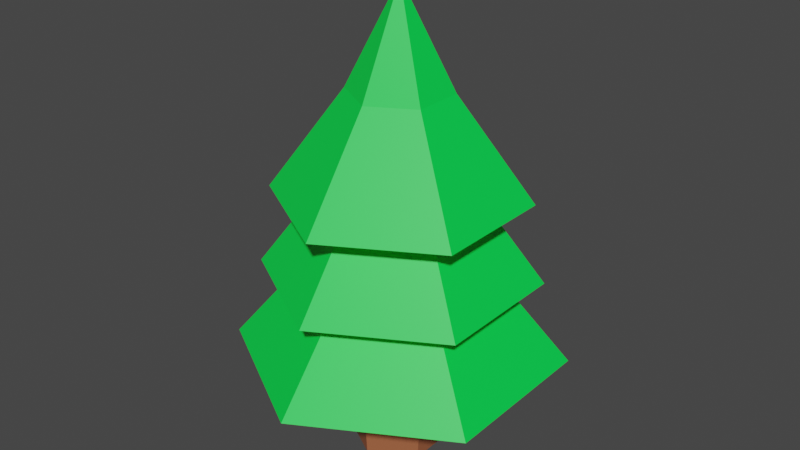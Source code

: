 # Source: tree_b_green.blend  (saved by Blender 2.82.7; exported with 4.5.12 LTS)
import bpy
from mathutils import Matrix  # noqa: F401  (used for matrix-valued properties, if any)

bpy.ops.wm.read_factory_settings(use_empty=True)
scene = bpy.context.scene
scene.name = 'Scene'

# ---- collections
col_collection = bpy.data.collections.new('Collection'); scene.collection.children.link(col_collection)

# ---- materials (node trees are filled in below, after node groups)
mat_treetop_green_001 = bpy.data.materials.new('treetop_green.001')
mat_treetop_green_001.use_transparent_shadow = False
mat_trunk_brown_002 = bpy.data.materials.new('trunk_brown.002')
mat_trunk_brown_002.use_transparent_shadow = False

# ---- material node trees
mat_treetop_green_001.use_nodes = True; mat_treetop_green_001.node_tree.nodes.clear()
_N = mat_treetop_green_001.node_tree.nodes; _L = mat_treetop_green_001.node_tree.links
n0 = _N.new('ShaderNodeOutputMaterial'); n0.name = 'Material Output'; n0.location = (300, 300)
n1 = _N.new('ShaderNodeBsdfPrincipled'); n1.name = 'Principled BSDF'; n1.location = (10, 300)
n1.distribution = 'GGX'
n1.subsurface_method = 'BURLEY'
n1.inputs[0].default_value = (0.0, 0.8, 0.06829, 1.0)
n1.inputs[3].default_value = 1.45
n1.inputs[27].default_value = (0.0, 0.0, 0.0, 1.0)
n1.inputs[28].default_value = 1.0
_L.new(n1.outputs[0], n0.inputs[0])
n0.is_active_output = True
mat_trunk_brown_002.use_nodes = True; mat_trunk_brown_002.node_tree.nodes.clear()
_N = mat_trunk_brown_002.node_tree.nodes; _L = mat_trunk_brown_002.node_tree.links
n0 = _N.new('ShaderNodeOutputMaterial'); n0.name = 'Material Output'; n0.location = (300, 300)
n1 = _N.new('ShaderNodeBsdfPrincipled'); n1.name = 'Principled BSDF'; n1.location = (10, 300)
n1.distribution = 'GGX'
n1.subsurface_method = 'BURLEY'
n1.inputs[0].default_value = (0.3757, 0.1192, 0.05249, 1.0)
n1.inputs[3].default_value = 1.45
n1.inputs[27].default_value = (0.0, 0.0, 0.0, 1.0)
n1.inputs[28].default_value = 1.0
_L.new(n1.outputs[0], n0.inputs[0])
n0.is_active_output = True

# ---- world
world_world = bpy.data.worlds.new('World'); scene.world = world_world
world_world.use_nodes = True; world_world.node_tree.nodes.clear()
_N = world_world.node_tree.nodes; _L = world_world.node_tree.links
n0 = _N.new('ShaderNodeOutputWorld'); n0.name = 'World Output'; n0.location = (300, 300)
n1 = _N.new('ShaderNodeBackground'); n1.name = 'Background'; n1.location = (10, 300)
n1.inputs[0].default_value = (0.05088, 0.05088, 0.05088, 1.0)
_L.new(n1.outputs[0], n0.inputs[0])
n0.is_active_output = True
world_world.color = (0.05088, 0.05088, 0.05088)
world_world.use_sun_shadow = False
world_world.sun_shadow_jitter_overblur = 0.0

# ---- meshes
me_cylinder_003 = bpy.data.meshes.new('Cylinder.003')
me_cylinder_003.from_pydata([(4.431e-08, 3.23, -1.0), (-3.163e-09, 1.563, 1.0), (2.798, 1.615, -1.0), (1.354, 0.7816, 1.0), (2.798, -1.615, -1.0), (1.354, -0.7816, 1.0), (-2.381e-07, -3.23, -1.0), (-1.398e-07, -1.563, 1.0), (-2.798, -1.615, -1.0), (-1.354, -0.7816, 1.0), (-2.798, 1.615, -1.0), (-1.354, 0.7816, 1.0), (3.683e-08, 2.685, 0.6347), (-2.085e-08, 1.201, 2.635), (2.325, 1.343, 0.6347), (1.04, 0.6004, 2.635), (2.325, -1.343, 0.6347), (1.04, -0.6004, 2.635), (-1.979e-07, -2.685, 0.6347), (-1.258e-07, -1.201, 2.635), (-2.325, -1.343, 0.6347), (-1.04, -0.6004, 2.635), (-2.325, 1.343, 0.6347), (-1.04, 0.6004, 2.635), (3.345e-08, 2.438, 2.213), (-3.13e-08, 0.9868, 4.213), (2.112, 1.219, 2.213), (0.8546, 0.4934, 4.213), (2.112, -1.219, 2.213), (0.8546, -0.4934, 4.213), (-1.797e-07, -2.438, 2.213), (-1.176e-07, -0.9868, 4.213), (-2.112, -1.219, 2.213), (-0.8546, -0.4934, 4.213), (-2.112, 1.219, 2.213), (-0.8546, 0.4934, 4.213), (0.0, 1.0, 4.186), (0.866, 0.5, 4.186), (0.866, -0.5, 4.186), (-8.742e-08, -1.0, 4.186), (0.0, 0.0, 6.186), (-0.866, -0.5, 4.186), (-0.866, 0.5, 4.186)], [], [(0, 1, 3, 2), (2, 3, 5, 4), (4, 5, 7, 6), (6, 7, 9, 8), (3, 1, 11, 9, 7, 5), (8, 9, 11, 10), (10, 11, 1, 0), (0, 2, 4, 6, 8, 10), (12, 13, 15, 14), (14, 15, 17, 16), (16, 17, 19, 18), (18, 19, 21, 20), (15, 13, 23, 21, 19, 17), (20, 21, 23, 22), (22, 23, 13, 12), (12, 14, 16, 18, 20, 22), (24, 25, 27, 26), (26, 27, 29, 28), (28, 29, 31, 30), (30, 31, 33, 32), (27, 25, 35, 33, 31, 29), (32, 33, 35, 34), (34, 35, 25, 24), (24, 26, 28, 30, 32, 34), (36, 40, 37), (37, 40, 38), (38, 40, 39), (39, 40, 41), (41, 40, 42), (42, 40, 36), (36, 37, 38, 39, 41, 42)])
_uv = me_cylinder_003.uv_layers.new(name='UVMap')
_uv.uv.foreach_set('vector', [1.0, 0.5, 1.0, 1.0, 0.8333, 1.0, 0.8333, 0.5, 0.8333, 0.5, 0.8333, 1.0, 0.6667, 1.0, 0.6667, 0.5, 0.6667, 0.5, 0.6667, 1.0, 0.5, 1.0, 0.5, 0.5, 0.5, 0.5, 0.5, 1.0, 0.3333, 1.0, 0.3333, 0.5, 0.4578, 0.37, 0.25, 0.49, 0.04215, 0.37, 0.04215, 0.13, 0.25, 0.01, 0.4578, 0.13, 0.3333, 0.5, 0.3333, 1.0, 0.1667, 1.0, 0.1667, 0.5, 0.1667, 0.5, 0.1667, 1.0, -8.941e-08, 1.0, -8.941e-08, 0.5, 0.75, 0.49, 0.9578, 0.37, 0.9578, 0.13, 0.75, 0.01, 0.5422, 0.13, 0.5422, 0.37, 1.0, 0.5, 1.0, 1.0, 0.8333, 1.0, 0.8333, 0.5, 0.8333, 0.5, 0.8333, 1.0, 0.6667, 1.0, 0.6667, 0.5, 0.6667, 0.5, 0.6667, 1.0, 0.5, 1.0, 0.5, 0.5, 0.5, 0.5, 0.5, 1.0, 0.3333, 1.0, 0.3333, 0.5, 0.4578, 0.37, 0.25, 0.49, 0.04215, 0.37, 0.04215, 0.13, 0.25, 0.01, 0.4578, 0.13, 0.3333, 0.5, 0.3333, 1.0, 0.1667, 1.0, 0.1667, 0.5, 0.1667, 0.5, 0.1667, 1.0, -8.941e-08, 1.0, -8.941e-08, 0.5, 0.75, 0.49, 0.9578, 0.37, 0.9578, 0.13, 0.75, 0.01, 0.5422, 0.13, 0.5422, 0.37, 1.0, 0.5, 1.0, 1.0, 0.8333, 1.0, 0.8333, 0.5, 0.8333, 0.5, 0.8333, 1.0, 0.6667, 1.0, 0.6667, 0.5, 0.6667, 0.5, 0.6667, 1.0, 0.5, 1.0, 0.5, 0.5, 0.5, 0.5, 0.5, 1.0, 0.3333, 1.0, 0.3333, 0.5, 0.4578, 0.37, 0.25, 0.49, 0.04215, 0.37, 0.04215, 0.13, 0.25, 0.01, 0.4578, 0.13, 0.3333, 0.5, 0.3333, 1.0, 0.1667, 1.0, 0.1667, 0.5, 0.1667, 0.5, 0.1667, 1.0, -8.941e-08, 1.0, -8.941e-08, 0.5, 0.75, 0.49, 0.9578, 0.37, 0.9578, 0.13, 0.75, 0.01, 0.5422, 0.13, 0.5422, 0.37, 0.25, 0.49, 0.25, 0.25, 0.4578, 0.37, 0.4578, 0.37, 0.25, 0.25, 0.4578, 0.13, 0.4578, 0.13, 0.25, 0.25, 0.25, 0.01, 0.25, 0.01, 0.25, 0.25, 0.04215, 0.13, 0.04215, 0.13, 0.25, 0.25, 0.04215, 0.37, 0.04215, 0.37, 0.25, 0.25, 0.25, 0.49, 0.75, 0.49, 0.9578, 0.37, 0.9578, 0.13, 0.75, 0.01, 0.5422, 0.13, 0.5422, 0.37])
me_cylinder_003.materials.append(mat_treetop_green_001)
me_cylinder_003.use_remesh_preserve_volume = False
me_cylinder_003.use_remesh_preserve_attributes = False
me_cylinder_003.use_mirror_vertex_groups = False
me_cylinder_003.update()
me_cylinder_002 = bpy.data.meshes.new('Cylinder.002')
me_cylinder_002.from_pydata([(0.0, 1.0, -1.0), (0.0, 1.0, 1.106), (0.866, 0.5, -1.0), (0.866, 0.5, 1.106), (0.866, -0.5, -1.0), (0.866, -0.5, 1.106), (-8.742e-08, -1.0, -1.0), (-8.742e-08, -1.0, 1.106), (-0.866, -0.5, -1.0), (-0.866, -0.5, 1.106), (-0.866, 0.5, -1.0), (-0.866, 0.5, 1.106), (0.0, 1.059, 0.05279), (0.9174, 0.5297, 0.05279), (0.9174, -0.5297, 0.05279), (-9.261e-08, -1.059, 0.05279), (-0.9174, -0.5297, 0.05279), (-0.9174, 0.5297, 0.05279)], [], [(12, 1, 3, 13), (13, 3, 5, 14), (14, 5, 7, 15), (15, 7, 9, 16), (3, 1, 11, 9, 7, 5), (16, 9, 11, 17), (17, 11, 1, 12), (0, 2, 4, 6, 8, 10), (10, 17, 12, 0), (8, 16, 17, 10), (6, 15, 16, 8), (4, 14, 15, 6), (2, 13, 14, 4), (0, 12, 13, 2)])
_uv = me_cylinder_002.uv_layers.new(name='UVMap')
_uv.uv.foreach_set('vector', [1.0, 0.75, 1.0, 1.0, 0.8333, 1.0, 0.8333, 0.75, 0.8333, 0.75, 0.8333, 1.0, 0.6667, 1.0, 0.6667, 0.75, 0.6667, 0.75, 0.6667, 1.0, 0.5, 1.0, 0.5, 0.75, 0.5, 0.75, 0.5, 1.0, 0.3333, 1.0, 0.3333, 0.75, 0.4578, 0.37, 0.25, 0.49, 0.04215, 0.37, 0.04215, 0.13, 0.25, 0.01, 0.4578, 0.13, 0.3333, 0.75, 0.3333, 1.0, 0.1667, 1.0, 0.1667, 0.75, 0.1667, 0.75, 0.1667, 1.0, -8.941e-08, 1.0, -8.941e-08, 0.75, 0.75, 0.49, 0.9578, 0.37, 0.9578, 0.13, 0.75, 0.01, 0.5422, 0.13, 0.5422, 0.37, 0.1667, 0.5, 0.1667, 0.75, -8.941e-08, 0.75, -8.941e-08, 0.5, 0.3333, 0.5, 0.3333, 0.75, 0.1667, 0.75, 0.1667, 0.5, 0.5, 0.5, 0.5, 0.75, 0.3333, 0.75, 0.3333, 0.5, 0.6667, 0.5, 0.6667, 0.75, 0.5, 0.75, 0.5, 0.5, 0.8333, 0.5, 0.8333, 0.75, 0.6667, 0.75, 0.6667, 0.5, 1.0, 0.5, 1.0, 0.75, 0.8333, 0.75, 0.8333, 0.5])
me_cylinder_002.materials.append(mat_trunk_brown_002)
me_cylinder_002.use_remesh_preserve_volume = False
me_cylinder_002.use_remesh_preserve_attributes = False
me_cylinder_002.use_mirror_vertex_groups = False
me_cylinder_002.update()

# ---- objects
ob_treetop_b_green = bpy.data.objects.new('treetop_b_green', me_cylinder_003)
ob_trunk_b_green = bpy.data.objects.new('trunk_b_green', me_cylinder_002)

# ---- transforms, parenting, visibility, modifiers, constraints
ob_treetop_b_green.location = (0.0, 0.0, 2.938)
ob_treetop_b_green.lineart.crease_threshold = 0.0
ob_trunk_b_green.location = (0.0, 0.0, 0.963)
ob_trunk_b_green.lineart.crease_threshold = 0.0

# ---- collection membership
col_collection.objects.link(ob_treetop_b_green)
col_collection.objects.link(ob_trunk_b_green)

# ---- scene / render settings (as saved in the file)
scene.frame_start = 1; scene.frame_end = 250; scene.frame_set(1)
scene.render.engine = 'BLENDER_EEVEE_NEXT'
scene.cycles.use_denoising = False
scene.cycles.samples = 128
scene.cycles.sampling_pattern = 'TABULATED_SOBOL'
scene.cycles.use_adaptive_sampling = False
scene.cycles.use_light_tree = False
scene.view_settings.view_transform = 'Filmic'
bpy.context.view_layer.update()

# ---- added for rendering (the .blend has no active camera and no usable light): camera, sun
cam_auto = bpy.data.cameras.new('AutoCamera')
cam_auto.lens = 50.0
cam_auto.sensor_width = 36.0
cam_auto.clip_end = 1000.0
ob_auto_camera = bpy.data.objects.new('AutoCamera', cam_auto)
scene.collection.objects.link(ob_auto_camera)
ob_auto_camera.location = (11.5915, -13.9098, 13.8164)
ob_auto_camera.rotation_euler = (1.09748, -7.21219e-08, 0.694738)
scene.camera = ob_auto_camera
light_auto_sun = bpy.data.lights.new('AutoSun', 'SUN')
light_auto_sun.energy = 3.0
light_auto_sun.angle = 0.0523599
ob_auto_sun = bpy.data.objects.new('AutoSun', light_auto_sun)
scene.collection.objects.link(ob_auto_sun)
ob_auto_sun.rotation_euler = (0.872665, 0.174533, 0.523599)
bpy.context.view_layer.update()
